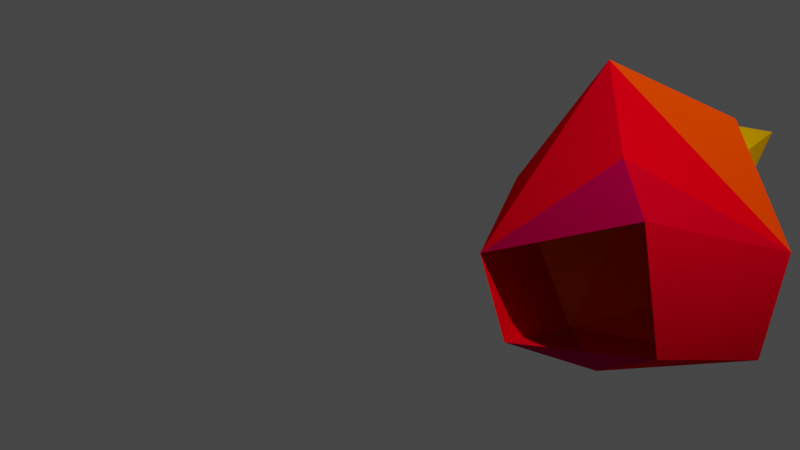 # Source: low_poly_flame.blend  (saved by Blender 2.82.7; exported with 4.5.12 LTS)
import bpy
from mathutils import Matrix  # noqa: F401  (used for matrix-valued properties, if any)

bpy.ops.wm.read_factory_settings(use_empty=True)
scene = bpy.context.scene
scene.name = 'Scene'

# ---- collections
col_collection = bpy.data.collections.new('Collection'); scene.collection.children.link(col_collection)
col_lowpoly_flame_svg = bpy.data.collections.new('lowpoly flame.svg'); scene.collection.children.link(col_lowpoly_flame_svg)

# ---- materials (node trees are filled in below, after node groups)
mat_svgmat_012 = bpy.data.materials.new('SVGMat.012')
mat_svgmat_012.use_transparent_shadow = False
mat_svgmat_012.diffuse_color = (1.0, 0.6105, 0.0, 1.0)
mat_svgmat_001 = bpy.data.materials.new('SVGMat.001')
mat_svgmat_001.use_transparent_shadow = False
mat_svgmat_001.diffuse_color = (0.9131, 0.0, 0.006512, 1.0)
mat_svgmat_002 = bpy.data.materials.new('SVGMat.002')
mat_svgmat_002.use_transparent_shadow = False
mat_svgmat_002.diffuse_color = (0.7454, 0.0, 0.01096, 1.0)
mat_svgmat_003 = bpy.data.materials.new('SVGMat.003')
mat_svgmat_003.use_transparent_shadow = False
mat_svgmat_003.diffuse_color = (0.552, 0.0, 0.07036, 1.0)
mat_svgmat_004 = bpy.data.materials.new('SVGMat.004')
mat_svgmat_004.use_transparent_shadow = False
mat_svgmat_004.diffuse_color = (0.7835, 0.0, 0.0137, 1.0)
mat_svgmat_005 = bpy.data.materials.new('SVGMat.005')
mat_svgmat_005.use_transparent_shadow = False
mat_svgmat_005.diffuse_color = (1.0, 0.05613, 0.0, 1.0)
mat_svgmat_006 = bpy.data.materials.new('SVGMat.006')
mat_svgmat_006.use_transparent_shadow = False
mat_svgmat_006.diffuse_color = (1.0, 0.1248, 0.0, 1.0)
mat_svgmat_007 = bpy.data.materials.new('SVGMat.007')
mat_svgmat_007.use_transparent_shadow = False
mat_svgmat_007.diffuse_color = (1.0, 0.2423, 0.0, 1.0)
mat_svgmat_008 = bpy.data.materials.new('SVGMat.008')
mat_svgmat_008.use_transparent_shadow = False
mat_svgmat_008.diffuse_color = (1.0, 0.2346, 0.0, 1.0)
mat_svgmat_009 = bpy.data.materials.new('SVGMat.009')
mat_svgmat_009.use_transparent_shadow = False
mat_svgmat_009.diffuse_color = (1.0, 0.2502, 0.0, 1.0)
mat_svgmat_010 = bpy.data.materials.new('SVGMat.010')
mat_svgmat_010.use_transparent_shadow = False
mat_svgmat_010.diffuse_color = (1.0, 0.3231, 0.0, 1.0)
mat_svgmat_011 = bpy.data.materials.new('SVGMat.011')
mat_svgmat_011.use_transparent_shadow = False
mat_svgmat_011.diffuse_color = (1.0, 0.4793, 0.0, 1.0)

# ---- material node trees

# ---- world
world_world = bpy.data.worlds.new('World'); scene.world = world_world
world_world.use_nodes = True; world_world.node_tree.nodes.clear()
_N = world_world.node_tree.nodes; _L = world_world.node_tree.links
n0 = _N.new('ShaderNodeOutputWorld'); n0.name = 'World Output'; n0.location = (300, 300)
n1 = _N.new('ShaderNodeBackground'); n1.name = 'Background'; n1.location = (10, 300)
n1.inputs[0].default_value = (0.05088, 0.05088, 0.05088, 1.0)
_L.new(n1.outputs[0], n0.inputs[0])
n0.is_active_output = True
world_world.color = (0.05088, 0.05088, 0.05088)
world_world.use_sun_shadow = False
world_world.sun_shadow_jitter_overblur = 0.0

# ---- cameras
cam_camera = bpy.data.cameras.new('Camera')
cam_camera.clip_end = 100.0
cam_camera.ortho_scale = 7.314

# ---- lights
light_light = bpy.data.lights.new('Light', 'POINT')
light_light.transmission_factor = 0.0
light_light.energy = 1000.0
light_light.shadow_soft_size = 0.1
light_light.shadow_maximum_resolution = 0.006
light_light.use_absolute_resolution = True

# ---- meshes
me_curve_013 = bpy.data.meshes.new('Curve.013')
me_curve_013.from_pydata([(0.1205, 0.472, -0.05797), (0.09348, 0.3334, 0.4193), (0.06749, 0.3488, 0.3466), (0.1205, 0.472, -0.05853), (0.09348, 0.3506, -0.3795), (0.1205, 0.472, -0.05853), (0.1205, 0.472, -0.05797), (0.09348, 0.3506, -0.3795), (0.09348, 0.3334, 0.4193), (0.06749, 0.3488, 0.3466), (0.02194, 0.1433, 0.06336), (0.09547, 0.1808, 1.488), (0.09588, 0.009869, -0.04035), (0.04446, 0.1571, -0.706), (0.1013, 0.1443, -1.452), (0.1296, 0.009869, -0.8828), (0.04446, 0.1571, -0.706), (0.02194, 0.1433, 0.06336), (0.1013, 0.1443, -1.452), (0.09547, 0.1808, 1.488), (0.1296, 0.009869, -0.8828), (0.09588, 0.009869, -0.04035), (0.09547, 0.1808, 1.488), (0.2801, 0.2308, -0.1295), (0.1871, 0.08569, 1.019), (0.1013, 0.1443, -1.452), (0.2776, 0.2077, -1.287), (0.1804, 0.08536, -1.322), (0.1013, 0.1443, -1.452), (0.09547, 0.1808, 1.488), (0.2776, 0.2077, -1.287), (0.2801, 0.2308, -0.1295), (0.1804, 0.08536, -1.322), (0.1871, 0.08569, 1.019), (0.1871, 0.08569, 1.019), (0.09588, 0.009869, -0.04035), (0.09547, 0.1808, 1.488), (0.1804, 0.08536, -1.322), (0.1296, 0.009869, -0.8828), (0.1013, 0.1443, -1.452), (0.1804, 0.08536, -1.322), (0.1871, 0.08569, 1.019), (0.1296, 0.009869, -0.8828), (0.09588, 0.009869, -0.04035), (0.1013, 0.1443, -1.452), (0.09547, 0.1808, 1.488), (0.09588, 0.009869, -0.04035), (0.1871, 0.08569, 1.019), (0.2169, 0.08299, 0.498), (0.1296, 0.009869, -0.8828), (0.1804, 0.08536, -1.322), (0.2511, 0.07237, -0.7668), (0.1296, 0.009869, -0.8828), (0.09588, 0.009869, -0.04035), (0.1804, 0.08536, -1.322), (0.1871, 0.08569, 1.019), (0.2511, 0.07237, -0.7668), (0.2169, 0.08299, 0.498), (0.2801, 0.2308, -0.1295), (0.2169, 0.08299, 0.498), (0.1871, 0.08569, 1.019), (0.2776, 0.2077, -1.287), (0.2511, 0.07237, -0.7668), (0.1804, 0.08536, -1.322), (0.2776, 0.2077, -1.287), (0.2801, 0.2308, -0.1295), (0.2511, 0.07237, -0.7668), (0.2169, 0.08299, 0.498), (0.1804, 0.08536, -1.322), (0.1871, 0.08569, 1.019), (0.09547, 0.1808, 1.488), (0.1976, 0.2453, 0.9782), (0.2801, 0.2308, -0.1295), (0.1013, 0.1443, -1.452), (0.1773, 0.2451, -1.149), (0.2776, 0.2077, -1.287), (0.1013, 0.1443, -1.452), (0.09547, 0.1808, 1.488), (0.1773, 0.2451, -1.149), (0.1976, 0.2453, 0.9782), (0.2776, 0.2077, -1.287), (0.2801, 0.2308, -0.1295), (0.1976, 0.2453, 0.9782), (0.09547, 0.1808, 1.488), (0.08408, 0.261, 0.7917), (0.1773, 0.2451, -1.149), (0.1013, 0.1443, -1.452), (0.08408, 0.261, -0.3157), (0.1773, 0.2451, -1.149), (0.1976, 0.2453, 0.9782), (0.1013, 0.1443, -1.452), (0.09547, 0.1808, 1.488), (0.08408, 0.261, -0.3157), (0.08408, 0.261, 0.7917), (0.09547, 0.1808, 1.488), (0.02194, 0.1433, 0.06336), (0.08408, 0.261, 0.7917), (0.1013, 0.1443, -1.452), (0.04446, 0.1571, -0.706), (0.08408, 0.261, -0.3157), (0.1013, 0.1443, -1.452), (0.09547, 0.1808, 1.488), (0.04446, 0.1571, -0.706), (0.02194, 0.1433, 0.06336), (0.08408, 0.261, -0.3157), (0.08408, 0.261, 0.7917), (0.1976, 0.2453, 0.9782), (0.1533, 0.3301, 0.09331), (0.2801, 0.2308, -0.1295), (0.1773, 0.2451, -1.149), (0.1533, 0.362, -0.4266), (0.2776, 0.2077, -1.287), (0.1773, 0.2451, -1.149), (0.1976, 0.2453, 0.9782), (0.1533, 0.362, -0.4266), (0.1533, 0.3301, 0.09331), (0.2776, 0.2077, -1.287), (0.2801, 0.2308, -0.1295), (0.1976, 0.2453, 0.9782), (0.08408, 0.261, 0.7917), (0.09348, 0.3334, 0.4193), (0.1773, 0.2451, -1.149), (0.08408, 0.261, -0.3157), (0.09348, 0.3506, -0.3795), (0.1773, 0.2451, -1.149), (0.1976, 0.2453, 0.9782), (0.08408, 0.261, -0.3157), (0.08408, 0.261, 0.7917), (0.09348, 0.3506, -0.3795), (0.09348, 0.3334, 0.4193), (0.06749, 0.3488, 0.3466), (0.09348, 0.3334, 0.4193), (0.08408, 0.261, 0.7917), (0.09348, 0.3506, -0.3795), (0.08408, 0.261, -0.3157), (0.06749, 0.3488, 0.3466), (0.09348, 0.3506, -0.3795), (0.09348, 0.3334, 0.4193), (0.08408, 0.261, -0.3157), (0.08408, 0.261, 0.7917), (0.1533, 0.3301, 0.09331), (0.1976, 0.2453, 0.9782), (0.09348, 0.3334, 0.4193), (0.1533, 0.362, -0.4266), (0.1773, 0.2451, -1.149), (0.09348, 0.3506, -0.3795), (0.1533, 0.362, -0.4266), (0.1533, 0.3301, 0.09331), (0.1773, 0.2451, -1.149), (0.1976, 0.2453, 0.9782), (0.09348, 0.3506, -0.3795), (0.09348, 0.3334, 0.4193), (0.1205, 0.472, -0.05797), (0.1533, 0.3301, 0.09331), (0.09348, 0.3334, 0.4193), (0.1205, 0.472, -0.05853), (0.1533, 0.362, -0.4266), (0.09348, 0.3506, -0.3795), (0.1205, 0.472, -0.05853), (0.1205, 0.472, -0.05797), (0.1533, 0.362, -0.4266), (0.1533, 0.3301, 0.09331), (0.09348, 0.3506, -0.3795), (0.09348, 0.3334, 0.4193), (0.08408, 0.261, -0.3157), (0.06749, 0.3488, 0.3466), (0.1205, 0.472, -0.05797)], [(3, 4), (5, 6), (6, 8), (5, 7), (8, 9), (6, 9), (17, 19), (16, 18), (19, 21), (18, 20), (29, 31), (30, 31), (28, 30), (31, 33), (30, 32), (29, 33), (28, 32), (41, 43), (42, 43), (40, 42), (43, 45), (42, 44), (41, 45), (40, 44), (53, 55), (52, 54), (55, 57), (54, 56), (67, 69), (66, 68), (65, 69), (64, 68), (77, 79), (76, 78), (79, 81), (78, 80), (77, 81), (76, 80), (89, 91), (88, 90), (91, 93), (92, 93), (90, 92), (89, 93), (88, 92), (101, 103), (100, 102), (101, 105), (100, 104), (113, 115), (112, 114), (113, 117), (112, 116), (125, 127), (126, 127), (124, 126), (127, 129), (126, 128), (125, 129), (124, 128), (133, 134), (135, 137), (137, 139), (136, 138), (146, 147), (147, 149), (146, 148), (149, 151), (148, 150), (147, 151), (146, 150), (161, 163), (160, 162), (159, 163), (158, 162), (116, 161)], [(2, 1, 0), (12, 11, 10), (14, 15, 13), (21, 16, 20), (22, 24, 23), (27, 25, 26), (35, 34, 36), (37, 38, 39), (46, 48, 47), (51, 49, 50), (60, 59, 58), (62, 63, 61), (65, 66, 64), (70, 72, 71), (75, 73, 74), (83, 82, 84), (85, 86, 87), (95, 94, 96), (97, 98, 99), (103, 104, 102), (106, 108, 107), (111, 109, 110), (115, 117, 116, 114), (119, 118, 120), (121, 122, 123), (132, 131, 130), (135, 138, 139), (142, 141, 140), (144, 145, 143), (154, 153, 152), (156, 157, 155), (159, 161, 160, 158), (65, 67, 66), (103, 105, 104), (21, 17, 16), (164, 165, 162), (162, 165, 166, 5)])
me_curve_013.polygons.foreach_set('use_smooth', [0, 0, 0, 1, 0, 0, 0, 0, 0, 0, 0, 0, 1, 0, 0, 0, 0, 0, 0, 1, 0, 0, 1, 0, 0, 0, 1, 0, 0, 0, 0, 1, 1, 1, 1, 1, 1])
me_curve_013.polygons.foreach_set('material_index', [0, 1, 1, 1, 1, 1, 2, 2, 3, 3, 4, 4, 4, 5, 5, 6, 6, 7, 7, 7, 8, 8, 8, 9, 9, 10, 10, 10, 10, 11, 11, 11, 4, 7, 1, 0, 0])
_uv = me_curve_013.uv_layers.new(name='UVMap')
_uv.uv.foreach_set('vector', [1.0, 0.0, 0.5, 0.0, 0.0, 0.0, 1.0, 0.0, 0.5, 0.0, 0.0, 0.0, 0.5, 0.0, 1.0, 0.0, 0.0, 0.0, 0.6667, 1.0, 1.0, 0.0, 0.6667, 0.0, 0.0, 0.0, 1.0, 0.0, 0.5, 0.0, 1.0, 0.0, 0.0, 0.0, 0.5, 0.0, 0.5, 0.0, 0.0, 0.0, 1.0, 0.0, 0.0, 0.0, 0.5, 0.0, 1.0, 0.0, 0.0, 0.0, 1.0, 0.0, 0.5, 0.0, 1.0, 0.0, 0.0, 0.0, 0.5, 0.0, 1.0, 0.0, 0.5, 0.0, 0.0, 0.0, 0.5, 0.0, 1.0, 0.0, 0.0, 0.0, 0.0, 1.0, 0.3333, 0.0, 0.0, 0.0, 0.0, 0.0, 1.0, 0.0, 0.5, 0.0, 1.0, 0.0, 0.0, 0.0, 0.5, 0.0, 0.5, 0.0, 0.0, 0.0, 1.0, 0.0, 0.0, 0.0, 0.5, 0.0, 1.0, 0.0, 0.5, 0.0, 0.0, 0.0, 1.0, 0.0, 0.0, 0.0, 0.5, 0.0, 1.0, 0.0, 0.3333, 1.0, 0.6667, 0.0, 0.3333, 0.0, 0.0, 0.0, 1.0, 0.0, 0.5, 0.0, 1.0, 0.0, 0.0, 0.0, 0.5, 0.0, 0.3333, 1.0, 0.6667, 1.0, 0.6667, 0.0, 0.3333, 0.0, 0.5, 0.0, 0.0, 0.0, 1.0, 0.0, 0.0, 0.0, 0.5, 0.0, 1.0, 0.0, 1.0, 0.0, 0.5, 0.0, 0.0, 0.0, 1.0, 1.0, 0.6667, 0.0, 0.6667, 1.0, 1.0, 0.0, 0.5, 0.0, 0.0, 0.0, 0.5, 0.0, 1.0, 0.0, 0.0, 0.0, 1.0, 0.0, 0.5, 0.0, 0.0, 0.0, 0.5, 0.0, 1.0, 0.0, 0.0, 0.0, 0.0, 1.0, 0.3333, 1.0, 0.3333, 0.0, 0.0, 0.0, 0.0, 1.0, 0.3333, 1.0, 0.3333, 0.0, 0.3333, 1.0, 0.6667, 1.0, 0.6667, 0.0, 0.6667, 1.0, 1.0, 1.0, 1.0, 0.0, 0.6667, 0.0, 1.0, 1.0, 0.0, 0.0, 0.0, 0.0, 1.0, 1.0, 0.0, 0.0, 0.0, 0.0])
_ca = me_curve_013.color_attributes.new('Col', 'BYTE_COLOR', 'CORNER')
_ca.data.foreach_set('color', [1.0, 1.0, 1.0, 1.0, 1.0, 1.0, 1.0, 1.0, 1.0, 1.0, 1.0, 1.0, 1.0, 1.0, 1.0, 1.0, 1.0, 1.0, 1.0, 1.0, 1.0, 1.0, 1.0, 1.0, 1.0, 1.0, 1.0, 1.0, 1.0, 1.0, 1.0, 1.0, 1.0, 1.0, 1.0, 1.0, 1.0, 1.0, 1.0, 1.0, 1.0, 1.0, 1.0, 1.0, 1.0, 1.0, 1.0, 1.0, 1.0, 1.0, 1.0, 1.0, 1.0, 1.0, 1.0, 1.0, 1.0, 1.0, 1.0, 1.0, 1.0, 1.0, 1.0, 1.0, 1.0, 1.0, 1.0, 1.0, 1.0, 1.0, 1.0, 1.0, 1.0, 1.0, 1.0, 1.0, 1.0, 1.0, 1.0, 1.0, 1.0, 1.0, 1.0, 1.0, 1.0, 1.0, 1.0, 1.0, 1.0, 1.0, 1.0, 1.0, 1.0, 1.0, 1.0, 1.0, 1.0, 1.0, 1.0, 1.0, 1.0, 1.0, 1.0, 1.0, 1.0, 1.0, 1.0, 1.0, 1.0, 1.0, 1.0, 1.0, 1.0, 1.0, 1.0, 1.0, 1.0, 1.0, 1.0, 1.0, 1.0, 1.0, 1.0, 1.0, 1.0, 1.0, 1.0, 1.0, 1.0, 1.0, 1.0, 1.0, 1.0, 1.0, 1.0, 1.0, 1.0, 1.0, 1.0, 1.0, 1.0, 1.0, 1.0, 1.0, 1.0, 1.0, 1.0, 1.0, 1.0, 1.0, 1.0, 1.0, 1.0, 1.0, 1.0, 1.0, 1.0, 1.0, 1.0, 1.0, 1.0, 1.0, 1.0, 1.0, 1.0, 1.0, 1.0, 1.0, 1.0, 1.0, 1.0, 1.0, 1.0, 1.0, 1.0, 1.0, 1.0, 1.0, 1.0, 1.0, 1.0, 1.0, 1.0, 1.0, 1.0, 1.0, 1.0, 1.0, 1.0, 1.0, 1.0, 1.0, 1.0, 1.0, 1.0, 1.0, 1.0, 1.0, 1.0, 1.0, 1.0, 1.0, 1.0, 1.0, 1.0, 1.0, 1.0, 1.0, 1.0, 1.0, 1.0, 1.0, 1.0, 1.0, 1.0, 1.0, 1.0, 1.0, 1.0, 1.0, 1.0, 1.0, 1.0, 1.0, 1.0, 1.0, 1.0, 1.0, 1.0, 1.0, 1.0, 1.0, 1.0, 1.0, 1.0, 1.0, 1.0, 1.0, 1.0, 1.0, 1.0, 1.0, 1.0, 1.0, 1.0, 1.0, 1.0, 1.0, 1.0, 1.0, 1.0, 1.0, 1.0, 1.0, 1.0, 1.0, 1.0, 1.0, 1.0, 1.0, 1.0, 1.0, 1.0, 1.0, 1.0, 1.0, 1.0, 1.0, 1.0, 1.0, 1.0, 1.0, 1.0, 1.0, 1.0, 1.0, 1.0, 1.0, 1.0, 1.0, 1.0, 1.0, 1.0, 1.0, 1.0, 1.0, 1.0, 1.0, 1.0, 1.0, 1.0, 1.0, 1.0, 1.0, 1.0, 1.0, 1.0, 1.0, 1.0, 1.0, 1.0, 1.0, 1.0, 1.0, 1.0, 1.0, 1.0, 1.0, 1.0, 1.0, 1.0, 1.0, 1.0, 1.0, 1.0, 1.0, 1.0, 1.0, 1.0, 1.0, 1.0, 1.0, 1.0, 1.0, 1.0, 1.0, 1.0, 1.0, 1.0, 1.0, 1.0, 1.0, 1.0, 1.0, 1.0, 1.0, 1.0, 1.0, 1.0, 1.0, 1.0, 1.0, 1.0, 1.0, 1.0, 1.0, 1.0, 1.0, 1.0, 1.0, 1.0, 1.0, 1.0, 1.0, 1.0, 1.0, 1.0, 1.0, 1.0, 1.0, 1.0, 1.0, 1.0, 1.0, 1.0, 1.0, 1.0, 1.0, 1.0, 1.0, 1.0, 1.0, 1.0, 1.0, 1.0, 1.0, 1.0, 1.0, 1.0, 1.0, 1.0, 1.0, 1.0, 1.0, 1.0, 1.0, 1.0, 1.0, 1.0, 1.0, 1.0, 1.0, 1.0, 1.0, 1.0, 1.0, 1.0, 1.0, 1.0, 1.0, 1.0, 1.0, 1.0, 1.0, 1.0, 1.0, 1.0, 1.0, 1.0, 1.0, 1.0, 1.0, 1.0, 1.0, 1.0, 1.0, 1.0, 1.0, 1.0, 1.0, 1.0, 1.0, 1.0, 1.0, 1.0, 1.0, 1.0, 1.0, 1.0, 1.0, 1.0, 1.0, 1.0, 1.0, 1.0, 1.0, 1.0, 1.0, 1.0, 1.0, 1.0, 1.0, 1.0, 1.0, 1.0, 1.0, 1.0, 1.0, 1.0, 1.0, 1.0, 1.0, 1.0, 1.0, 1.0, 1.0])
me_curve_013.materials.append(mat_svgmat_012)
me_curve_013.materials.append(mat_svgmat_001)
me_curve_013.materials.append(mat_svgmat_002)
me_curve_013.materials.append(mat_svgmat_003)
me_curve_013.materials.append(mat_svgmat_004)
me_curve_013.materials.append(mat_svgmat_005)
me_curve_013.materials.append(mat_svgmat_006)
me_curve_013.materials.append(mat_svgmat_007)
me_curve_013.materials.append(mat_svgmat_008)
me_curve_013.materials.append(mat_svgmat_009)
me_curve_013.materials.append(mat_svgmat_010)
me_curve_013.materials.append(mat_svgmat_011)
me_curve_013.use_remesh_fix_poles = True
me_curve_013.use_remesh_preserve_attributes = False
me_curve_013.use_mirror_vertex_groups = False
me_curve_013.update()

# ---- objects
ob_light = bpy.data.objects.new('Light', light_light)
ob_camera = bpy.data.objects.new('Camera', cam_camera)
ob_curve_013 = bpy.data.objects.new('Curve.013', me_curve_013)

# ---- transforms, parenting, visibility, modifiers, constraints
ob_light.location = (4.076, 1.005, 5.904)
ob_light.rotation_euler = (0.6503, 0.05522, 1.866)
ob_light.lock_rotations_4d = False
ob_light.empty_display_type = 'ARROWS'
ob_light.color = (0.0, 0.0, 0.0, 0.0)
ob_light.lineart.crease_threshold = 0.0
ob_camera.location = (7.359, -6.926, 4.958)
ob_camera.rotation_euler = (1.109, 0.0, 0.8149)
ob_camera.lock_rotations_4d = False
ob_camera.empty_display_type = 'ARROWS'
ob_camera.color = (0.0, 0.0, 0.0, 0.0)
ob_camera.display_type = 'WIRE'
ob_camera.lineart.crease_threshold = 0.0
ob_curve_013.location = (0.0, 0.0, 0.0)
ob_curve_013.scale = (10.66, 10.66, 1.0)
ob_curve_013.lineart.crease_threshold = 0.0

# ---- collection membership
col_collection.objects.link(ob_light)
col_collection.objects.link(ob_camera)
col_lowpoly_flame_svg.objects.link(ob_curve_013)

# ---- scene / render settings (as saved in the file)
scene.camera = ob_camera
scene.frame_start = 1; scene.frame_end = 250; scene.frame_set(75)
scene.render.engine = 'BLENDER_EEVEE_NEXT'
scene.cycles.use_denoising = False
scene.cycles.samples = 128
scene.cycles.sampling_pattern = 'TABULATED_SOBOL'
scene.cycles.use_adaptive_sampling = False
scene.cycles.use_light_tree = False
scene.view_settings.view_transform = 'Filmic'
bpy.context.view_layer.update()
